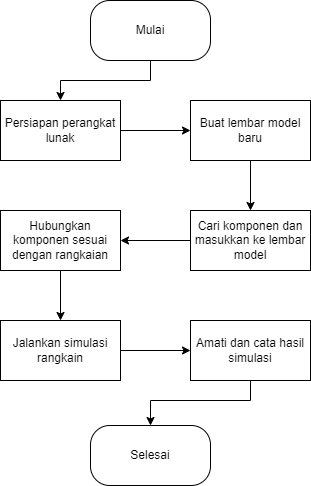

The diagram above was exported from draw.io. Its source (the exported page's mxGraphModel, read from the mxfile embedded in the PNG):
<mxGraphModel dx="868" dy="545" grid="1" gridSize="10" guides="1" tooltips="1" connect="1" arrows="1" fold="1" page="1" pageScale="1" pageWidth="827" pageHeight="1169" math="0" shadow="0">
  <root>
    <mxCell id="0" />
    <mxCell id="1" parent="0" />
    <mxCell id="HUnGmgPkeusHT6MP-AOU-7" value="" style="edgeStyle=orthogonalEdgeStyle;rounded=0;orthogonalLoop=1;jettySize=auto;html=1;" edge="1" parent="1" source="HUnGmgPkeusHT6MP-AOU-1" target="HUnGmgPkeusHT6MP-AOU-2">
      <mxGeometry relative="1" as="geometry" />
    </mxCell>
    <mxCell id="HUnGmgPkeusHT6MP-AOU-1" value="Persiapan perangkat lunak" style="rounded=0;whiteSpace=wrap;html=1;" vertex="1" parent="1">
      <mxGeometry x="270" y="260" width="120" height="60" as="geometry" />
    </mxCell>
    <mxCell id="HUnGmgPkeusHT6MP-AOU-8" value="" style="edgeStyle=orthogonalEdgeStyle;rounded=0;orthogonalLoop=1;jettySize=auto;html=1;" edge="1" parent="1" source="HUnGmgPkeusHT6MP-AOU-2" target="HUnGmgPkeusHT6MP-AOU-3">
      <mxGeometry relative="1" as="geometry" />
    </mxCell>
    <mxCell id="HUnGmgPkeusHT6MP-AOU-2" value="Buat lembar model baru" style="rounded=0;whiteSpace=wrap;html=1;" vertex="1" parent="1">
      <mxGeometry x="460" y="260" width="120" height="60" as="geometry" />
    </mxCell>
    <mxCell id="HUnGmgPkeusHT6MP-AOU-9" value="" style="edgeStyle=orthogonalEdgeStyle;rounded=0;orthogonalLoop=1;jettySize=auto;html=1;" edge="1" parent="1" source="HUnGmgPkeusHT6MP-AOU-3" target="HUnGmgPkeusHT6MP-AOU-4">
      <mxGeometry relative="1" as="geometry" />
    </mxCell>
    <mxCell id="HUnGmgPkeusHT6MP-AOU-3" value="Cari komponen dan masukkan ke lembar model" style="rounded=0;whiteSpace=wrap;html=1;" vertex="1" parent="1">
      <mxGeometry x="460" y="370" width="120" height="60" as="geometry" />
    </mxCell>
    <mxCell id="HUnGmgPkeusHT6MP-AOU-10" value="" style="edgeStyle=orthogonalEdgeStyle;rounded=0;orthogonalLoop=1;jettySize=auto;html=1;" edge="1" parent="1" source="HUnGmgPkeusHT6MP-AOU-4" target="HUnGmgPkeusHT6MP-AOU-5">
      <mxGeometry relative="1" as="geometry" />
    </mxCell>
    <mxCell id="HUnGmgPkeusHT6MP-AOU-4" value="Hubungkan komponen sesuai dengan rangkaian" style="rounded=0;whiteSpace=wrap;html=1;" vertex="1" parent="1">
      <mxGeometry x="270" y="370" width="120" height="60" as="geometry" />
    </mxCell>
    <mxCell id="HUnGmgPkeusHT6MP-AOU-11" value="" style="edgeStyle=orthogonalEdgeStyle;rounded=0;orthogonalLoop=1;jettySize=auto;html=1;" edge="1" parent="1" source="HUnGmgPkeusHT6MP-AOU-5" target="HUnGmgPkeusHT6MP-AOU-6">
      <mxGeometry relative="1" as="geometry" />
    </mxCell>
    <mxCell id="HUnGmgPkeusHT6MP-AOU-5" value="Jalankan simulasi rangkain" style="rounded=0;whiteSpace=wrap;html=1;" vertex="1" parent="1">
      <mxGeometry x="270" y="480" width="120" height="60" as="geometry" />
    </mxCell>
    <mxCell id="HUnGmgPkeusHT6MP-AOU-15" style="edgeStyle=orthogonalEdgeStyle;rounded=0;orthogonalLoop=1;jettySize=auto;html=1;exitX=0.5;exitY=1;exitDx=0;exitDy=0;entryX=0.5;entryY=0;entryDx=0;entryDy=0;" edge="1" parent="1" source="HUnGmgPkeusHT6MP-AOU-6" target="HUnGmgPkeusHT6MP-AOU-13">
      <mxGeometry relative="1" as="geometry">
        <Array as="points">
          <mxPoint x="520" y="560" />
          <mxPoint x="420" y="560" />
        </Array>
      </mxGeometry>
    </mxCell>
    <mxCell id="HUnGmgPkeusHT6MP-AOU-6" value="Amati dan cata hasil simulasi" style="rounded=0;whiteSpace=wrap;html=1;" vertex="1" parent="1">
      <mxGeometry x="460" y="480" width="120" height="60" as="geometry" />
    </mxCell>
    <mxCell id="HUnGmgPkeusHT6MP-AOU-14" style="edgeStyle=orthogonalEdgeStyle;rounded=0;orthogonalLoop=1;jettySize=auto;html=1;exitX=0.5;exitY=1;exitDx=0;exitDy=0;entryX=0.5;entryY=0;entryDx=0;entryDy=0;" edge="1" parent="1" source="HUnGmgPkeusHT6MP-AOU-12" target="HUnGmgPkeusHT6MP-AOU-1">
      <mxGeometry relative="1" as="geometry" />
    </mxCell>
    <mxCell id="HUnGmgPkeusHT6MP-AOU-12" value="Mulai" style="rounded=1;whiteSpace=wrap;html=1;arcSize=32;" vertex="1" parent="1">
      <mxGeometry x="360" y="160" width="120" height="60" as="geometry" />
    </mxCell>
    <mxCell id="HUnGmgPkeusHT6MP-AOU-13" value="Selesai" style="rounded=1;whiteSpace=wrap;html=1;arcSize=32;" vertex="1" parent="1">
      <mxGeometry x="360" y="585" width="120" height="60" as="geometry" />
    </mxCell>
  </root>
</mxGraphModel>